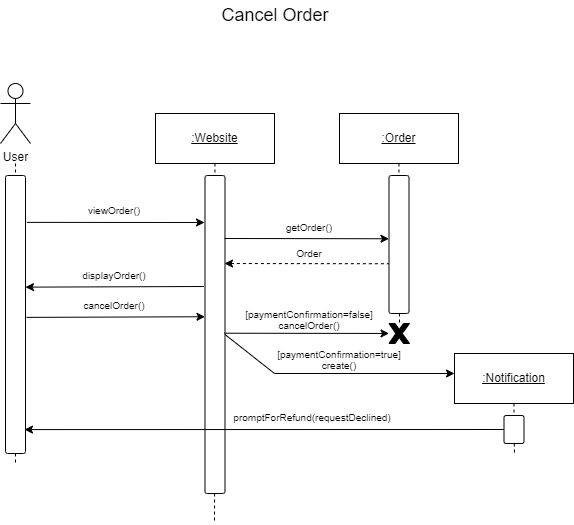

The diagram above was exported from draw.io. Its source (the exported page's mxGraphModel, read from the mxfile embedded in the PNG):
<mxGraphModel dx="1036" dy="614" grid="1" gridSize="10" guides="1" tooltips="1" connect="1" arrows="1" fold="1" page="1" pageScale="1" pageWidth="850" pageHeight="1100" math="0" shadow="0">
  <root>
    <mxCell id="0" />
    <mxCell id="1" parent="0" />
    <mxCell id="OZUxm6DZ-bckjNmzta_D-3" value="" style="edgeStyle=none;rounded=0;orthogonalLoop=1;jettySize=auto;html=1;fontSize=10;startArrow=none;startFill=0;endArrow=none;endFill=1;dashed=1;" parent="1" source="tT6ceiLQWMeMi9kZfJ_T-1" edge="1">
      <mxGeometry relative="1" as="geometry">
        <mxPoint x="165" y="473" as="targetPoint" />
        <mxPoint x="165.0000000000001" y="173" as="sourcePoint" />
      </mxGeometry>
    </mxCell>
    <mxCell id="OZUxm6DZ-bckjNmzta_D-4" value="&lt;font style=&quot;font-size: 18px;&quot;&gt;Cancel Order&lt;/font&gt;" style="text;html=1;strokeColor=none;fillColor=none;align=center;verticalAlign=middle;whiteSpace=wrap;rounded=0;" parent="1" vertex="1">
      <mxGeometry x="360" y="10" width="130" height="30" as="geometry" />
    </mxCell>
    <mxCell id="tT6ceiLQWMeMi9kZfJ_T-2" value="" style="edgeStyle=none;rounded=0;orthogonalLoop=1;jettySize=auto;html=1;fontSize=10;startArrow=none;startFill=0;endArrow=none;endFill=1;dashed=1;" parent="1" target="tT6ceiLQWMeMi9kZfJ_T-1" edge="1">
      <mxGeometry relative="1" as="geometry">
        <mxPoint x="165" y="523" as="targetPoint" />
        <mxPoint x="165.0000000000001" y="173" as="sourcePoint" />
      </mxGeometry>
    </mxCell>
    <mxCell id="tT6ceiLQWMeMi9kZfJ_T-1" value="" style="rounded=1;whiteSpace=wrap;html=1;arcSize=11;" parent="1" vertex="1">
      <mxGeometry x="155" y="185" width="20" height="278" as="geometry" />
    </mxCell>
    <mxCell id="tT6ceiLQWMeMi9kZfJ_T-4" value="&lt;u&gt;:Website&lt;/u&gt;" style="rounded=0;whiteSpace=wrap;html=1;" parent="1" vertex="1">
      <mxGeometry x="305" y="123" width="119" height="50" as="geometry" />
    </mxCell>
    <mxCell id="tT6ceiLQWMeMi9kZfJ_T-5" value="" style="edgeStyle=none;rounded=0;orthogonalLoop=1;jettySize=auto;html=1;fontSize=10;startArrow=none;startFill=0;endArrow=none;endFill=1;dashed=1;" parent="1" source="tT6ceiLQWMeMi9kZfJ_T-7" edge="1">
      <mxGeometry relative="1" as="geometry">
        <mxPoint x="364" y="533" as="targetPoint" />
        <mxPoint x="364.5000000000001" y="173" as="sourcePoint" />
      </mxGeometry>
    </mxCell>
    <mxCell id="tT6ceiLQWMeMi9kZfJ_T-6" value="" style="edgeStyle=none;rounded=0;orthogonalLoop=1;jettySize=auto;html=1;fontSize=10;startArrow=none;startFill=0;endArrow=none;endFill=1;dashed=1;" parent="1" source="tT6ceiLQWMeMi9kZfJ_T-4" target="tT6ceiLQWMeMi9kZfJ_T-7" edge="1">
      <mxGeometry relative="1" as="geometry">
        <mxPoint x="364.5" y="523" as="targetPoint" />
        <mxPoint x="364.5" y="173" as="sourcePoint" />
      </mxGeometry>
    </mxCell>
    <mxCell id="tT6ceiLQWMeMi9kZfJ_T-7" value="" style="rounded=1;whiteSpace=wrap;html=1;arcSize=11;" parent="1" vertex="1">
      <mxGeometry x="354.5" y="185" width="20" height="318" as="geometry" />
    </mxCell>
    <mxCell id="D-0ODM8aUg-4oXarS5Ft-1" value="" style="endArrow=classic;html=1;rounded=0;fontSize=18;exitX=1.07;exitY=0.085;exitDx=0;exitDy=0;exitPerimeter=0;" parent="1" edge="1">
      <mxGeometry width="50" height="50" relative="1" as="geometry">
        <mxPoint x="176.4000000000001" y="231.88" as="sourcePoint" />
        <mxPoint x="354" y="232" as="targetPoint" />
      </mxGeometry>
    </mxCell>
    <mxCell id="D-0ODM8aUg-4oXarS5Ft-2" value="&lt;font style=&quot;font-size: 10px;&quot;&gt;viewOrder()&lt;/font&gt;" style="text;html=1;strokeColor=none;fillColor=none;align=center;verticalAlign=middle;whiteSpace=wrap;rounded=0;fontSize=18;" parent="1" vertex="1">
      <mxGeometry x="234" y="203" width="60" height="30" as="geometry" />
    </mxCell>
    <mxCell id="Y-PYRGWjjpsne4kJ9_Bl-1" value="&lt;u&gt;:Order&lt;/u&gt;" style="rounded=0;whiteSpace=wrap;html=1;" parent="1" vertex="1">
      <mxGeometry x="489" y="123" width="119" height="50" as="geometry" />
    </mxCell>
    <mxCell id="Y-PYRGWjjpsne4kJ9_Bl-2" value="" style="edgeStyle=none;rounded=0;orthogonalLoop=1;jettySize=auto;html=1;fontSize=10;startArrow=none;startFill=0;endArrow=none;endFill=1;dashed=1;" parent="1" source="Y-PYRGWjjpsne4kJ9_Bl-4" edge="1">
      <mxGeometry relative="1" as="geometry">
        <mxPoint x="549" y="333" as="targetPoint" />
        <mxPoint x="548.5000000000001" y="173" as="sourcePoint" />
      </mxGeometry>
    </mxCell>
    <mxCell id="Y-PYRGWjjpsne4kJ9_Bl-3" value="" style="edgeStyle=none;rounded=0;orthogonalLoop=1;jettySize=auto;html=1;fontSize=10;startArrow=none;startFill=0;endArrow=none;endFill=1;dashed=1;" parent="1" source="Y-PYRGWjjpsne4kJ9_Bl-1" target="Y-PYRGWjjpsne4kJ9_Bl-4" edge="1">
      <mxGeometry relative="1" as="geometry">
        <mxPoint x="548.5" y="523" as="targetPoint" />
        <mxPoint x="548.5" y="173" as="sourcePoint" />
      </mxGeometry>
    </mxCell>
    <mxCell id="Y-PYRGWjjpsne4kJ9_Bl-4" value="" style="rounded=1;whiteSpace=wrap;html=1;arcSize=11;" parent="1" vertex="1">
      <mxGeometry x="538.5" y="185" width="20" height="138" as="geometry" />
    </mxCell>
    <mxCell id="Y-PYRGWjjpsne4kJ9_Bl-5" value="&lt;font style=&quot;font-size: 10px;&quot;&gt;getOrder()&lt;/font&gt;" style="text;html=1;strokeColor=none;fillColor=none;align=center;verticalAlign=middle;whiteSpace=wrap;rounded=0;fontSize=18;" parent="1" vertex="1">
      <mxGeometry x="394" y="220" width="130" height="30" as="geometry" />
    </mxCell>
    <mxCell id="Y-PYRGWjjpsne4kJ9_Bl-6" value="" style="endArrow=classic;html=1;rounded=0;fontSize=18;entryX=0.015;entryY=0.141;entryDx=0;entryDy=0;entryPerimeter=0;" parent="1" edge="1">
      <mxGeometry width="50" height="50" relative="1" as="geometry">
        <mxPoint x="374" y="248" as="sourcePoint" />
        <mxPoint x="538.5" y="248.24800000000005" as="targetPoint" />
      </mxGeometry>
    </mxCell>
    <mxCell id="Y-PYRGWjjpsne4kJ9_Bl-7" value="" style="endArrow=none;html=1;rounded=0;fontSize=18;entryX=0.015;entryY=0.141;entryDx=0;entryDy=0;entryPerimeter=0;dashed=1;endFill=0;startArrow=classic;startFill=1;" parent="1" edge="1">
      <mxGeometry width="50" height="50" relative="1" as="geometry">
        <mxPoint x="374" y="273" as="sourcePoint" />
        <mxPoint x="538.5" y="273.24800000000005" as="targetPoint" />
      </mxGeometry>
    </mxCell>
    <mxCell id="Y-PYRGWjjpsne4kJ9_Bl-8" value="&lt;font style=&quot;font-size: 10px;&quot;&gt;Order&lt;/font&gt;" style="text;html=1;strokeColor=none;fillColor=none;align=center;verticalAlign=middle;whiteSpace=wrap;rounded=0;fontSize=18;" parent="1" vertex="1">
      <mxGeometry x="429" y="246" width="60" height="30" as="geometry" />
    </mxCell>
    <mxCell id="Y-PYRGWjjpsne4kJ9_Bl-9" value="" style="endArrow=classic;html=1;rounded=0;fontSize=18;exitX=1.07;exitY=0.085;exitDx=0;exitDy=0;exitPerimeter=0;entryX=0.015;entryY=0.141;entryDx=0;entryDy=0;entryPerimeter=0;" parent="1" edge="1">
      <mxGeometry width="50" height="50" relative="1" as="geometry">
        <mxPoint x="176.10000000000008" y="326.88" as="sourcePoint" />
        <mxPoint x="354.49999999999994" y="326.24800000000005" as="targetPoint" />
      </mxGeometry>
    </mxCell>
    <mxCell id="Y-PYRGWjjpsne4kJ9_Bl-10" value="&lt;font style=&quot;font-size: 10px;&quot;&gt;cancelOrder()&lt;/font&gt;" style="text;html=1;strokeColor=none;fillColor=none;align=center;verticalAlign=middle;whiteSpace=wrap;rounded=0;fontSize=18;" parent="1" vertex="1">
      <mxGeometry x="234" y="298" width="60" height="30" as="geometry" />
    </mxCell>
    <mxCell id="Y-PYRGWjjpsne4kJ9_Bl-11" value="" style="endArrow=classic;html=1;rounded=0;fontSize=18;entryX=0.015;entryY=0.141;entryDx=0;entryDy=0;entryPerimeter=0;" parent="1" edge="1">
      <mxGeometry width="50" height="50" relative="1" as="geometry">
        <mxPoint x="374" y="342.71" as="sourcePoint" />
        <mxPoint x="538.5" y="342.958" as="targetPoint" />
      </mxGeometry>
    </mxCell>
    <mxCell id="Y-PYRGWjjpsne4kJ9_Bl-12" value="" style="verticalLabelPosition=bottom;verticalAlign=top;html=1;shape=mxgraph.basic.x;fontSize=10;fillColor=#000000;" parent="1" vertex="1">
      <mxGeometry x="538.5" y="333" width="20.5" height="20" as="geometry" />
    </mxCell>
    <mxCell id="Y-PYRGWjjpsne4kJ9_Bl-13" value="&lt;p style=&quot;line-height: 50%;&quot;&gt;&lt;font style=&quot;font-size: 10px;&quot;&gt;[paymentConfirmation=false] cancelOrder()&lt;/font&gt;&lt;/p&gt;" style="text;html=1;strokeColor=none;fillColor=none;align=center;verticalAlign=middle;whiteSpace=wrap;rounded=0;fontSize=18;" parent="1" vertex="1">
      <mxGeometry x="394" y="313" width="130" height="30" as="geometry" />
    </mxCell>
    <mxCell id="Y-PYRGWjjpsne4kJ9_Bl-14" value="" style="endArrow=classic;html=1;rounded=0;fontSize=18;exitX=1;exitY=0.5;exitDx=0;exitDy=0;" parent="1" source="tT6ceiLQWMeMi9kZfJ_T-7" edge="1">
      <mxGeometry width="50" height="50" relative="1" as="geometry">
        <mxPoint x="376.75" y="373.00000000000006" as="sourcePoint" />
        <mxPoint x="604" y="383" as="targetPoint" />
        <Array as="points">
          <mxPoint x="424" y="383" />
        </Array>
      </mxGeometry>
    </mxCell>
    <mxCell id="Y-PYRGWjjpsne4kJ9_Bl-15" value="&lt;p style=&quot;line-height: 50%;&quot;&gt;&lt;font style=&quot;font-size: 10px;&quot;&gt;[paymentConfirmation=true] create()&lt;/font&gt;&lt;/p&gt;" style="text;html=1;strokeColor=none;fillColor=none;align=center;verticalAlign=middle;whiteSpace=wrap;rounded=0;fontSize=18;" parent="1" vertex="1">
      <mxGeometry x="424" y="353" width="130" height="30" as="geometry" />
    </mxCell>
    <mxCell id="Y-PYRGWjjpsne4kJ9_Bl-16" value="&lt;u&gt;:Notification&lt;/u&gt;" style="rounded=0;whiteSpace=wrap;html=1;" parent="1" vertex="1">
      <mxGeometry x="604" y="363" width="119" height="50" as="geometry" />
    </mxCell>
    <mxCell id="Y-PYRGWjjpsne4kJ9_Bl-17" value="" style="edgeStyle=none;rounded=0;orthogonalLoop=1;jettySize=auto;html=1;fontSize=10;startArrow=none;startFill=0;endArrow=none;endFill=1;dashed=1;" parent="1" source="Y-PYRGWjjpsne4kJ9_Bl-19" edge="1">
      <mxGeometry relative="1" as="geometry">
        <mxPoint x="664" y="463" as="targetPoint" />
        <mxPoint x="663.5000000000001" y="413" as="sourcePoint" />
      </mxGeometry>
    </mxCell>
    <mxCell id="Y-PYRGWjjpsne4kJ9_Bl-18" value="" style="edgeStyle=none;rounded=0;orthogonalLoop=1;jettySize=auto;html=1;fontSize=10;startArrow=none;startFill=0;endArrow=none;endFill=1;dashed=1;" parent="1" source="Y-PYRGWjjpsne4kJ9_Bl-16" target="Y-PYRGWjjpsne4kJ9_Bl-19" edge="1">
      <mxGeometry relative="1" as="geometry">
        <mxPoint x="663.5" y="763" as="targetPoint" />
        <mxPoint x="663.5" y="413" as="sourcePoint" />
      </mxGeometry>
    </mxCell>
    <mxCell id="Y-PYRGWjjpsne4kJ9_Bl-19" value="" style="rounded=1;whiteSpace=wrap;html=1;arcSize=11;" parent="1" vertex="1">
      <mxGeometry x="653.5" y="425" width="20" height="28" as="geometry" />
    </mxCell>
    <mxCell id="Y-PYRGWjjpsne4kJ9_Bl-22" value="" style="endArrow=classic;html=1;rounded=0;fontSize=18;exitX=0;exitY=0.5;exitDx=0;exitDy=0;entryX=0.95;entryY=0.914;entryDx=0;entryDy=0;entryPerimeter=0;" parent="1" source="Y-PYRGWjjpsne4kJ9_Bl-19" target="tT6ceiLQWMeMi9kZfJ_T-1" edge="1">
      <mxGeometry width="50" height="50" relative="1" as="geometry">
        <mxPoint x="429.60000000000025" y="473.63" as="sourcePoint" />
        <mxPoint x="204" y="433" as="targetPoint" />
      </mxGeometry>
    </mxCell>
    <mxCell id="Y-PYRGWjjpsne4kJ9_Bl-23" value="&lt;font style=&quot;font-size: 10px;&quot;&gt;promptForRefund(requestDeclined)&lt;/font&gt;" style="text;html=1;strokeColor=none;fillColor=none;align=center;verticalAlign=middle;whiteSpace=wrap;rounded=0;fontSize=18;" parent="1" vertex="1">
      <mxGeometry x="432" y="410" width="60" height="30" as="geometry" />
    </mxCell>
    <mxCell id="Y-PYRGWjjpsne4kJ9_Bl-24" value="" style="endArrow=none;html=1;rounded=0;fontSize=18;exitX=1.07;exitY=0.085;exitDx=0;exitDy=0;exitPerimeter=0;entryX=0.015;entryY=0.141;entryDx=0;entryDy=0;entryPerimeter=0;endFill=0;startArrow=classic;startFill=1;" parent="1" edge="1">
      <mxGeometry width="50" height="50" relative="1" as="geometry">
        <mxPoint x="175.00000000000026" y="296.63" as="sourcePoint" />
        <mxPoint x="353.39999999999986" y="295.99800000000005" as="targetPoint" />
      </mxGeometry>
    </mxCell>
    <mxCell id="Y-PYRGWjjpsne4kJ9_Bl-25" value="&lt;font style=&quot;font-size: 10px;&quot;&gt;displayOrder()&lt;/font&gt;" style="text;html=1;strokeColor=none;fillColor=none;align=center;verticalAlign=middle;whiteSpace=wrap;rounded=0;fontSize=18;" parent="1" vertex="1">
      <mxGeometry x="234" y="268" width="60" height="30" as="geometry" />
    </mxCell>
    <mxCell id="LmaAZ3GNHdAzIiCAgN3Q-1" value="User" style="shape=umlActor;verticalLabelPosition=bottom;verticalAlign=top;html=1;outlineConnect=0;" parent="1" vertex="1">
      <mxGeometry x="150" y="93" width="30" height="60" as="geometry" />
    </mxCell>
  </root>
</mxGraphModel>